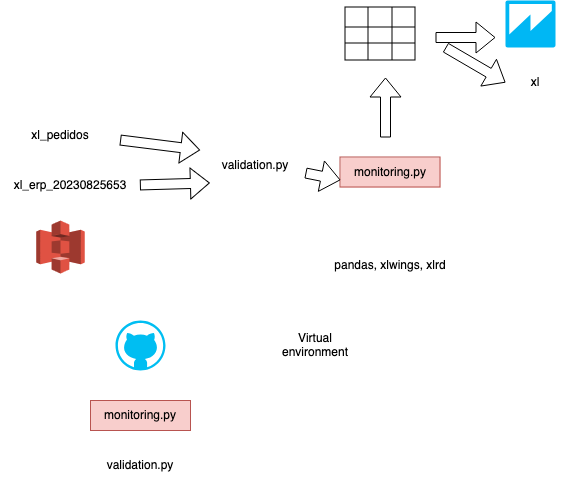

The diagram above was exported from draw.io. Its source (the exported page's mxGraphModel, read from the mxfile embedded in the PNG):
<mxGraphModel dx="898" dy="590" grid="1" gridSize="10" guides="1" tooltips="1" connect="1" arrows="1" fold="1" page="1" pageScale="1" pageWidth="850" pageHeight="1100" math="0" shadow="0">
  <root>
    <mxCell id="0" />
    <mxCell id="1" parent="0" />
    <mxCell id="hCPEfPg-iWk2_4fG2lsy-2" value="monitoring.py" style="text;html=1;align=center;verticalAlign=middle;whiteSpace=wrap;rounded=0;fillColor=#f8cecc;strokeColor=#b85450;" parent="1" vertex="1">
      <mxGeometry x="420" y="187" width="100" height="30" as="geometry" />
    </mxCell>
    <mxCell id="hCPEfPg-iWk2_4fG2lsy-4" value="xl_pedidos" style="text;html=1;align=center;verticalAlign=middle;whiteSpace=wrap;rounded=0;" parent="1" vertex="1">
      <mxGeometry x="110" y="150" width="60" height="30" as="geometry" />
    </mxCell>
    <mxCell id="hCPEfPg-iWk2_4fG2lsy-5" value="xl_erp_20230825653" style="text;html=1;align=center;verticalAlign=middle;whiteSpace=wrap;rounded=0;" parent="1" vertex="1">
      <mxGeometry x="80" y="200" width="140" height="30" as="geometry" />
    </mxCell>
    <mxCell id="hCPEfPg-iWk2_4fG2lsy-6" value="" style="shape=flexArrow;endArrow=classic;html=1;rounded=0;" parent="1" edge="1">
      <mxGeometry width="50" height="50" relative="1" as="geometry">
        <mxPoint x="200" y="170" as="sourcePoint" />
        <mxPoint x="280" y="180" as="targetPoint" />
      </mxGeometry>
    </mxCell>
    <mxCell id="hCPEfPg-iWk2_4fG2lsy-7" value="" style="shape=flexArrow;endArrow=classic;html=1;rounded=0;exitX=1;exitY=0.5;exitDx=0;exitDy=0;" parent="1" source="hCPEfPg-iWk2_4fG2lsy-5" edge="1">
      <mxGeometry width="50" height="50" relative="1" as="geometry">
        <mxPoint x="260" y="220" as="sourcePoint" />
        <mxPoint x="290" y="213" as="targetPoint" />
      </mxGeometry>
    </mxCell>
    <mxCell id="hCPEfPg-iWk2_4fG2lsy-8" value="" style="outlineConnect=0;dashed=0;verticalLabelPosition=bottom;verticalAlign=top;align=center;html=1;shape=mxgraph.aws3.s3;fillColor=#E05243;gradientColor=none;" parent="1" vertex="1">
      <mxGeometry x="115.75" y="250" width="48.5" height="53" as="geometry" />
    </mxCell>
    <mxCell id="hCPEfPg-iWk2_4fG2lsy-12" value="" style="shape=table;startSize=0;container=1;collapsible=0;childLayout=tableLayout;fontSize=16;" parent="1" vertex="1">
      <mxGeometry x="425" y="37" width="70" height="53" as="geometry" />
    </mxCell>
    <mxCell id="hCPEfPg-iWk2_4fG2lsy-13" value="" style="shape=tableRow;horizontal=0;startSize=0;swimlaneHead=0;swimlaneBody=0;strokeColor=inherit;top=0;left=0;bottom=0;right=0;collapsible=0;dropTarget=0;fillColor=none;points=[[0,0.5],[1,0.5]];portConstraint=eastwest;fontSize=16;" parent="hCPEfPg-iWk2_4fG2lsy-12" vertex="1">
      <mxGeometry width="70" height="20" as="geometry" />
    </mxCell>
    <mxCell id="hCPEfPg-iWk2_4fG2lsy-14" value="" style="shape=partialRectangle;html=1;whiteSpace=wrap;connectable=0;strokeColor=inherit;overflow=hidden;fillColor=none;top=0;left=0;bottom=0;right=0;pointerEvents=1;fontSize=16;" parent="hCPEfPg-iWk2_4fG2lsy-13" vertex="1">
      <mxGeometry width="23" height="20" as="geometry">
        <mxRectangle width="23" height="20" as="alternateBounds" />
      </mxGeometry>
    </mxCell>
    <mxCell id="hCPEfPg-iWk2_4fG2lsy-15" value="" style="shape=partialRectangle;html=1;whiteSpace=wrap;connectable=0;strokeColor=inherit;overflow=hidden;fillColor=none;top=0;left=0;bottom=0;right=0;pointerEvents=1;fontSize=16;" parent="hCPEfPg-iWk2_4fG2lsy-13" vertex="1">
      <mxGeometry x="23" width="24" height="20" as="geometry">
        <mxRectangle width="24" height="20" as="alternateBounds" />
      </mxGeometry>
    </mxCell>
    <mxCell id="hCPEfPg-iWk2_4fG2lsy-16" value="" style="shape=partialRectangle;html=1;whiteSpace=wrap;connectable=0;strokeColor=inherit;overflow=hidden;fillColor=none;top=0;left=0;bottom=0;right=0;pointerEvents=1;fontSize=16;" parent="hCPEfPg-iWk2_4fG2lsy-13" vertex="1">
      <mxGeometry x="47" width="23" height="20" as="geometry">
        <mxRectangle width="23" height="20" as="alternateBounds" />
      </mxGeometry>
    </mxCell>
    <mxCell id="hCPEfPg-iWk2_4fG2lsy-17" value="" style="shape=tableRow;horizontal=0;startSize=0;swimlaneHead=0;swimlaneBody=0;strokeColor=inherit;top=0;left=0;bottom=0;right=0;collapsible=0;dropTarget=0;fillColor=none;points=[[0,0.5],[1,0.5]];portConstraint=eastwest;fontSize=16;" parent="hCPEfPg-iWk2_4fG2lsy-12" vertex="1">
      <mxGeometry y="20" width="70" height="16" as="geometry" />
    </mxCell>
    <mxCell id="hCPEfPg-iWk2_4fG2lsy-18" value="" style="shape=partialRectangle;html=1;whiteSpace=wrap;connectable=0;strokeColor=inherit;overflow=hidden;fillColor=none;top=0;left=0;bottom=0;right=0;pointerEvents=1;fontSize=16;" parent="hCPEfPg-iWk2_4fG2lsy-17" vertex="1">
      <mxGeometry width="23" height="16" as="geometry">
        <mxRectangle width="23" height="16" as="alternateBounds" />
      </mxGeometry>
    </mxCell>
    <mxCell id="hCPEfPg-iWk2_4fG2lsy-19" value="" style="shape=partialRectangle;html=1;whiteSpace=wrap;connectable=0;strokeColor=inherit;overflow=hidden;fillColor=none;top=0;left=0;bottom=0;right=0;pointerEvents=1;fontSize=16;" parent="hCPEfPg-iWk2_4fG2lsy-17" vertex="1">
      <mxGeometry x="23" width="24" height="16" as="geometry">
        <mxRectangle width="24" height="16" as="alternateBounds" />
      </mxGeometry>
    </mxCell>
    <mxCell id="hCPEfPg-iWk2_4fG2lsy-20" value="" style="shape=partialRectangle;html=1;whiteSpace=wrap;connectable=0;strokeColor=inherit;overflow=hidden;fillColor=none;top=0;left=0;bottom=0;right=0;pointerEvents=1;fontSize=16;" parent="hCPEfPg-iWk2_4fG2lsy-17" vertex="1">
      <mxGeometry x="47" width="23" height="16" as="geometry">
        <mxRectangle width="23" height="16" as="alternateBounds" />
      </mxGeometry>
    </mxCell>
    <mxCell id="hCPEfPg-iWk2_4fG2lsy-21" value="" style="shape=tableRow;horizontal=0;startSize=0;swimlaneHead=0;swimlaneBody=0;strokeColor=inherit;top=0;left=0;bottom=0;right=0;collapsible=0;dropTarget=0;fillColor=none;points=[[0,0.5],[1,0.5]];portConstraint=eastwest;fontSize=16;" parent="hCPEfPg-iWk2_4fG2lsy-12" vertex="1">
      <mxGeometry y="36" width="70" height="17" as="geometry" />
    </mxCell>
    <mxCell id="hCPEfPg-iWk2_4fG2lsy-22" value="" style="shape=partialRectangle;html=1;whiteSpace=wrap;connectable=0;strokeColor=inherit;overflow=hidden;fillColor=none;top=0;left=0;bottom=0;right=0;pointerEvents=1;fontSize=16;" parent="hCPEfPg-iWk2_4fG2lsy-21" vertex="1">
      <mxGeometry width="23" height="17" as="geometry">
        <mxRectangle width="23" height="17" as="alternateBounds" />
      </mxGeometry>
    </mxCell>
    <mxCell id="hCPEfPg-iWk2_4fG2lsy-23" value="" style="shape=partialRectangle;html=1;whiteSpace=wrap;connectable=0;strokeColor=inherit;overflow=hidden;fillColor=none;top=0;left=0;bottom=0;right=0;pointerEvents=1;fontSize=16;" parent="hCPEfPg-iWk2_4fG2lsy-21" vertex="1">
      <mxGeometry x="23" width="24" height="17" as="geometry">
        <mxRectangle width="24" height="17" as="alternateBounds" />
      </mxGeometry>
    </mxCell>
    <mxCell id="hCPEfPg-iWk2_4fG2lsy-24" value="" style="shape=partialRectangle;html=1;whiteSpace=wrap;connectable=0;strokeColor=inherit;overflow=hidden;fillColor=none;top=0;left=0;bottom=0;right=0;pointerEvents=1;fontSize=16;" parent="hCPEfPg-iWk2_4fG2lsy-21" vertex="1">
      <mxGeometry x="47" width="23" height="17" as="geometry">
        <mxRectangle width="23" height="17" as="alternateBounds" />
      </mxGeometry>
    </mxCell>
    <mxCell id="hCPEfPg-iWk2_4fG2lsy-25" value="" style="shape=flexArrow;endArrow=classic;html=1;rounded=0;" parent="1" edge="1">
      <mxGeometry width="50" height="50" relative="1" as="geometry">
        <mxPoint x="465" y="167" as="sourcePoint" />
        <mxPoint x="465" y="107" as="targetPoint" />
      </mxGeometry>
    </mxCell>
    <mxCell id="hCPEfPg-iWk2_4fG2lsy-26" value="" style="outlineConnect=0;dashed=0;verticalLabelPosition=bottom;verticalAlign=top;align=center;html=1;shape=mxgraph.aws3.quicksight;fillColor=#00B7F4;gradientColor=none;" parent="1" vertex="1">
      <mxGeometry x="585" y="30" width="50" height="47" as="geometry" />
    </mxCell>
    <mxCell id="hCPEfPg-iWk2_4fG2lsy-27" value="xl" style="text;html=1;align=center;verticalAlign=middle;whiteSpace=wrap;rounded=0;" parent="1" vertex="1">
      <mxGeometry x="585" y="97" width="60" height="30" as="geometry" />
    </mxCell>
    <mxCell id="hCPEfPg-iWk2_4fG2lsy-28" value="" style="shape=flexArrow;endArrow=classic;html=1;rounded=0;" parent="1" edge="1">
      <mxGeometry width="50" height="50" relative="1" as="geometry">
        <mxPoint x="515" y="67" as="sourcePoint" />
        <mxPoint x="575" y="67" as="targetPoint" />
      </mxGeometry>
    </mxCell>
    <mxCell id="hCPEfPg-iWk2_4fG2lsy-29" value="" style="shape=flexArrow;endArrow=classic;html=1;rounded=0;entryX=0;entryY=0.5;entryDx=0;entryDy=0;" parent="1" target="hCPEfPg-iWk2_4fG2lsy-27" edge="1">
      <mxGeometry width="50" height="50" relative="1" as="geometry">
        <mxPoint x="525" y="77" as="sourcePoint" />
        <mxPoint x="585" y="77" as="targetPoint" />
      </mxGeometry>
    </mxCell>
    <mxCell id="hCPEfPg-iWk2_4fG2lsy-30" value="validation.py" style="text;html=1;align=center;verticalAlign=middle;whiteSpace=wrap;rounded=0;" parent="1" vertex="1">
      <mxGeometry x="285" y="180" width="100" height="30" as="geometry" />
    </mxCell>
    <mxCell id="hCPEfPg-iWk2_4fG2lsy-31" value="" style="shape=flexArrow;endArrow=classic;html=1;rounded=0;exitX=1;exitY=0.75;exitDx=0;exitDy=0;entryX=0;entryY=0.75;entryDx=0;entryDy=0;" parent="1" source="hCPEfPg-iWk2_4fG2lsy-30" target="hCPEfPg-iWk2_4fG2lsy-2" edge="1">
      <mxGeometry width="50" height="50" relative="1" as="geometry">
        <mxPoint x="475" y="177" as="sourcePoint" />
        <mxPoint x="475" y="117" as="targetPoint" />
      </mxGeometry>
    </mxCell>
    <mxCell id="hCPEfPg-iWk2_4fG2lsy-32" value="pandas, xlwings, xlrd" style="text;html=1;align=center;verticalAlign=middle;whiteSpace=wrap;rounded=0;" parent="1" vertex="1">
      <mxGeometry x="390" y="280" width="160" height="30" as="geometry" />
    </mxCell>
    <mxCell id="hCPEfPg-iWk2_4fG2lsy-33" value="monitoring.py" style="text;html=1;align=center;verticalAlign=middle;whiteSpace=wrap;rounded=0;fillColor=#f8cecc;strokeColor=#b85450;" parent="1" vertex="1">
      <mxGeometry x="170" y="430" width="100" height="30" as="geometry" />
    </mxCell>
    <mxCell id="hCPEfPg-iWk2_4fG2lsy-34" value="validation.py" style="text;html=1;align=center;verticalAlign=middle;whiteSpace=wrap;rounded=0;" parent="1" vertex="1">
      <mxGeometry x="170" y="480" width="100" height="30" as="geometry" />
    </mxCell>
    <mxCell id="hCPEfPg-iWk2_4fG2lsy-35" value="" style="verticalLabelPosition=bottom;html=1;verticalAlign=top;align=center;strokeColor=none;fillColor=#00BEF2;shape=mxgraph.azure.github_code;pointerEvents=1;" parent="1" vertex="1">
      <mxGeometry x="195" y="350" width="50" height="50" as="geometry" />
    </mxCell>
    <mxCell id="hCPEfPg-iWk2_4fG2lsy-36" value="Virtual environment" style="text;html=1;align=center;verticalAlign=middle;whiteSpace=wrap;rounded=0;" parent="1" vertex="1">
      <mxGeometry x="365" y="360" width="60" height="30" as="geometry" />
    </mxCell>
  </root>
</mxGraphModel>